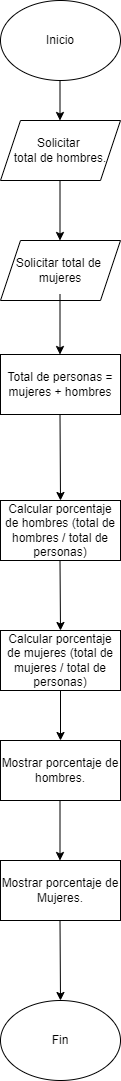

The diagram above was exported from draw.io. Its source (the exported page's mxGraphModel, read from the mxfile embedded in the PNG):
<mxGraphModel dx="1050" dy="557" grid="1" gridSize="10" guides="1" tooltips="1" connect="1" arrows="1" fold="1" page="1" pageScale="1" pageWidth="1169" pageHeight="827" math="0" shadow="0">
  <root>
    <mxCell id="0" />
    <mxCell id="1" parent="0" />
    <mxCell id="goQpJQGtqjI9WtucMywv-1" value="Inicio" style="ellipse;whiteSpace=wrap;html=1;" vertex="1" parent="1">
      <mxGeometry x="410" width="120" height="80" as="geometry" />
    </mxCell>
    <mxCell id="goQpJQGtqjI9WtucMywv-2" value="Solicitar&amp;nbsp;&lt;div&gt;total de hombres.&lt;/div&gt;" style="shape=parallelogram;perimeter=parallelogramPerimeter;whiteSpace=wrap;html=1;fixedSize=1;" vertex="1" parent="1">
      <mxGeometry x="410" y="120" width="120" height="60" as="geometry" />
    </mxCell>
    <mxCell id="goQpJQGtqjI9WtucMywv-3" value="Solicitar total de&amp;nbsp;&lt;div&gt;mujeres&lt;/div&gt;" style="shape=parallelogram;perimeter=parallelogramPerimeter;whiteSpace=wrap;html=1;fixedSize=1;" vertex="1" parent="1">
      <mxGeometry x="410" y="240" width="120" height="60" as="geometry" />
    </mxCell>
    <mxCell id="goQpJQGtqjI9WtucMywv-12" value="" style="endArrow=classic;html=1;rounded=0;" edge="1" parent="1">
      <mxGeometry width="50" height="50" relative="1" as="geometry">
        <mxPoint x="469.5" y="80" as="sourcePoint" />
        <mxPoint x="469.5" y="120" as="targetPoint" />
      </mxGeometry>
    </mxCell>
    <mxCell id="goQpJQGtqjI9WtucMywv-13" value="" style="endArrow=classic;html=1;rounded=0;" edge="1" parent="1">
      <mxGeometry width="50" height="50" relative="1" as="geometry">
        <mxPoint x="469.5" y="180" as="sourcePoint" />
        <mxPoint x="469.5" y="240" as="targetPoint" />
      </mxGeometry>
    </mxCell>
    <mxCell id="goQpJQGtqjI9WtucMywv-17" value="" style="endArrow=classic;html=1;rounded=0;" edge="1" parent="1">
      <mxGeometry width="50" height="50" relative="1" as="geometry">
        <mxPoint x="469.5" y="294" as="sourcePoint" />
        <mxPoint x="469.5" y="354" as="targetPoint" />
      </mxGeometry>
    </mxCell>
    <mxCell id="goQpJQGtqjI9WtucMywv-54" value="Total de personas = mujeres + hombres" style="rounded=0;whiteSpace=wrap;html=1;" vertex="1" parent="1">
      <mxGeometry x="410" y="354" width="120" height="60" as="geometry" />
    </mxCell>
    <mxCell id="goQpJQGtqjI9WtucMywv-55" value="Calcular porcentaje de hombres (total de hombres / total de personas)" style="rounded=0;whiteSpace=wrap;html=1;" vertex="1" parent="1">
      <mxGeometry x="410" y="500" width="120" height="60" as="geometry" />
    </mxCell>
    <mxCell id="goQpJQGtqjI9WtucMywv-56" value="Calcular porcentaje de mujeres (total de mujeres / total de personas)" style="rounded=0;whiteSpace=wrap;html=1;" vertex="1" parent="1">
      <mxGeometry x="410" y="630" width="120" height="60" as="geometry" />
    </mxCell>
    <mxCell id="goQpJQGtqjI9WtucMywv-57" value="Mostrar porcentaje de Mujeres." style="rounded=0;whiteSpace=wrap;html=1;" vertex="1" parent="1">
      <mxGeometry x="410" y="860" width="120" height="60" as="geometry" />
    </mxCell>
    <mxCell id="goQpJQGtqjI9WtucMywv-58" value="Mostrar porcentaje de hombres." style="rounded=0;whiteSpace=wrap;html=1;" vertex="1" parent="1">
      <mxGeometry x="410" y="740" width="120" height="60" as="geometry" />
    </mxCell>
    <mxCell id="goQpJQGtqjI9WtucMywv-59" value="Fin" style="ellipse;whiteSpace=wrap;html=1;" vertex="1" parent="1">
      <mxGeometry x="410" y="1000" width="120" height="80" as="geometry" />
    </mxCell>
    <mxCell id="goQpJQGtqjI9WtucMywv-60" value="" style="endArrow=classic;html=1;rounded=0;" edge="1" parent="1">
      <mxGeometry width="50" height="50" relative="1" as="geometry">
        <mxPoint x="470" y="690" as="sourcePoint" />
        <mxPoint x="470" y="740" as="targetPoint" />
      </mxGeometry>
    </mxCell>
    <mxCell id="goQpJQGtqjI9WtucMywv-61" value="" style="endArrow=classic;html=1;rounded=0;" edge="1" parent="1">
      <mxGeometry width="50" height="50" relative="1" as="geometry">
        <mxPoint x="469.5" y="800" as="sourcePoint" />
        <mxPoint x="469.5" y="860" as="targetPoint" />
      </mxGeometry>
    </mxCell>
    <mxCell id="goQpJQGtqjI9WtucMywv-62" value="" style="endArrow=classic;html=1;rounded=0;entryX=0.5;entryY=0;entryDx=0;entryDy=0;" edge="1" parent="1" target="goQpJQGtqjI9WtucMywv-59">
      <mxGeometry width="50" height="50" relative="1" as="geometry">
        <mxPoint x="469.5" y="920" as="sourcePoint" />
        <mxPoint x="469.5" y="990" as="targetPoint" />
      </mxGeometry>
    </mxCell>
    <mxCell id="goQpJQGtqjI9WtucMywv-63" value="" style="endArrow=classic;html=1;rounded=0;entryX=0.5;entryY=0;entryDx=0;entryDy=0;" edge="1" parent="1" target="goQpJQGtqjI9WtucMywv-56">
      <mxGeometry width="50" height="50" relative="1" as="geometry">
        <mxPoint x="469.5" y="560" as="sourcePoint" />
        <mxPoint x="469.5" y="620" as="targetPoint" />
      </mxGeometry>
    </mxCell>
    <mxCell id="goQpJQGtqjI9WtucMywv-64" value="" style="endArrow=classic;html=1;rounded=0;entryX=0.5;entryY=0;entryDx=0;entryDy=0;" edge="1" parent="1" target="goQpJQGtqjI9WtucMywv-55">
      <mxGeometry width="50" height="50" relative="1" as="geometry">
        <mxPoint x="469.5" y="414" as="sourcePoint" />
        <mxPoint x="470" y="484" as="targetPoint" />
      </mxGeometry>
    </mxCell>
  </root>
</mxGraphModel>